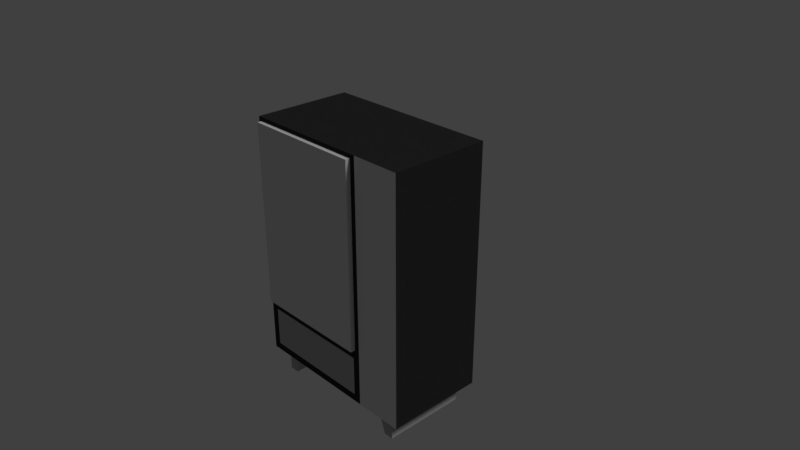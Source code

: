 # Source: vendingMachine.blend  (saved by Blender 2.79.0; exported with 4.5.12 LTS)
import bpy
from mathutils import Matrix  # noqa: F401  (used for matrix-valued properties, if any)

bpy.ops.wm.read_factory_settings(use_empty=True)
scene = bpy.context.scene
scene.name = 'Scene'

# ---- collections
col_collection_1 = bpy.data.collections.new('Collection 1'); scene.collection.children.link(col_collection_1)

# ---- materials (node trees are filled in below, after node groups)
mat_main = bpy.data.materials.new('Main')
mat_main.alpha_threshold = 0.0
mat_main.use_transparent_shadow = False
mat_main.diffuse_color = (0.0291, 0.0291, 0.0291, 1.0)
mat_main.roughness = 0.5
mat_main.line_color = (0.0, 0.0, 0.0, 1.0)
mat_glass = bpy.data.materials.new('Glass')
mat_glass.alpha_threshold = 0.0
mat_glass.use_transparent_shadow = False
mat_glass.roughness = 0.5
mat_chute = bpy.data.materials.new('Chute')
mat_chute.alpha_threshold = 0.0
mat_chute.use_transparent_shadow = False
mat_chute.diffuse_color = (0.477, 0.477, 0.477, 1.0)
mat_chute.roughness = 0.5
mat_controls = bpy.data.materials.new('Controls')
mat_controls.alpha_threshold = 0.0
mat_controls.use_transparent_shadow = False
mat_controls.roughness = 0.5

# ---- material node trees

# ---- world
world_world = bpy.data.worlds.new('World'); scene.world = world_world
world_world.color = (0.05088, 0.05088, 0.05088)
world_world.use_sun_shadow = False
world_world.sun_shadow_jitter_overblur = 0.0
world_world.cycles.sampling_method = 'MANUAL'

# ---- cameras
cam_camera = bpy.data.cameras.new('Camera')
cam_camera.clip_end = 100.0
cam_camera.lens = 35.0
cam_camera.sensor_width = 32.0
cam_camera.sensor_height = 18.0
cam_camera.ortho_scale = 7.314
cam_camera.dof.focus_distance = 0.0
cam_camera.dof.aperture_fstop = 128.0

# ---- lights
light_lamp = bpy.data.lights.new('Lamp', 'SUN')
light_lamp.transmission_factor = 0.0
light_lamp.cutoff_distance = 30.0
light_lamp.angle = 0.1993
light_lamp.energy = 1.0
light_lamp.shadow_buffer_clip_start = 1.001
light_lamp.shadow_soft_size = 0.1
light_lamp.shadow_cascade_max_distance = 1000.0

# ---- meshes
me_cube = bpy.data.meshes.new('Cube')
me_cube.from_pydata([(1.243, 0.692, -1.713), (1.243, -0.692, -1.713), (-1.139, -0.692, -1.609), (-1.243, 0.692, -1.713), (1.243, 0.692, 1.713), (1.243, -0.692, 1.713), (-1.138, -0.692, 1.608), (-1.243, 0.692, 1.713), (-1.05, -0.5855, -2.037), (-1.05, -0.5855, -1.635), (-1.05, 0.5855, -2.037), (-1.05, 0.5855, -1.635), (-0.9176, -0.5855, -2.037), (-0.7765, -0.5855, -1.635), (-0.9176, 0.5855, -2.037), (-0.7765, 0.5855, -1.635), (1.05, -0.5855, -2.037), (1.05, -0.5855, -1.635), (1.05, 0.5855, -2.037), (1.05, 0.5855, -1.635), (0.9176, -0.5855, -2.037), (0.7765, -0.5855, -1.635), (0.9176, 0.5855, -2.037), (0.7765, 0.5855, -1.635), (0.4626, -0.692, -1.609), (0.4618, -0.692, 1.608), (1.243, -0.692, -0.5709), (1.243, -0.692, 0.5709), (0.4618, -0.692, 0.5709), (0.4618, -0.692, -0.8453), (-1.138, -0.692, -0.8453), (-1.138, -0.692, 0.5709), (-1.243, -0.692, 0.5709), (-1.243, -0.692, 1.713), (0.5662, -0.692, 1.713), (0.5662, -0.692, 0.5709), (0.4626, -0.692, -1.053), (-1.139, -0.692, -1.053), (-1.138, 0.006839, 0.5709), (0.4618, 0.006839, 0.5709), (-1.138, 0.006839, 1.608), (0.4618, 0.006839, 1.608), (0.4618, 0.006839, -0.8453), (-1.138, 0.006839, -0.8453), (0.5662, -0.692, -1.713), (-1.243, -0.692, -1.713), (0.5662, -0.692, -0.9497), (-1.243, -0.692, -0.9497), (-1.189, -0.7582, -0.9194), (-1.189, -0.7582, 1.661), (-1.189, -0.6508, -0.9194), (-1.189, -0.6508, 1.661), (0.4947, -0.7582, -0.9194), (0.4947, -0.7582, 1.661), (0.4947, -0.6508, -0.9194), (0.4947, -0.6508, 1.661), (-1.189, -0.5402, 0.3287), (-1.189, -0.5402, 0.413), (-1.189, 0.1459, 0.3287), (-1.189, 0.1459, 0.413), (0.4947, -0.5402, 0.3287), (0.4947, -0.5402, 0.413), (0.4947, 0.1459, 0.3287), (0.4947, 0.1459, 0.413), (-1.189, -0.5402, -0.3095), (-1.189, -0.5402, -0.2252), (-1.189, 0.1459, -0.3095), (-1.189, 0.1459, -0.2252), (0.4947, -0.5402, -0.3095), (0.4947, -0.5402, -0.2252), (0.4947, 0.1459, -0.3095), (0.4947, 0.1459, -0.2252), (-1.189, -0.5402, 0.9196), (-1.189, -0.5402, 1.004), (-1.189, 0.1459, 0.9196), (-1.189, 0.1459, 1.004), (0.4947, -0.5402, 0.9196), (0.4947, -0.5402, 1.004), (0.4947, 0.1459, 0.9196), (0.4947, 0.1459, 1.004), (-1.138, -0.4892, -0.8453), (0.4618, -0.4892, -0.8453), (0.4618, -0.4998, -1.243), (-1.138, -0.4998, -1.243), (-1.138, -0.297, -1.243), (0.4618, -0.297, -1.243)], [], [(0, 1, 44, 45, 3), (4, 7, 33, 34, 5), (0, 4, 5, 27, 26, 1), (45, 47, 32, 33, 7, 3), (4, 0, 3, 7), (8, 9, 11, 10), (10, 11, 15, 14), (14, 15, 13, 12), (12, 13, 9, 8), (10, 14, 12, 8), (15, 11, 9, 13), (16, 18, 19, 17), (18, 22, 23, 19), (22, 20, 21, 23), (20, 16, 17, 21), (18, 16, 20, 22), (23, 21, 17, 19), (27, 5, 34, 35), (1, 26, 46, 44), (26, 27, 35, 46), (28, 25, 41, 39), (31, 30, 80, 43, 38), (36, 37, 2, 24), (31, 6, 33, 32), (6, 25, 34, 33), (25, 28, 35, 34), (28, 29, 46, 35), (30, 31, 32, 47), (29, 30, 47, 46), (41, 40, 38, 39), (38, 43, 42, 39), (6, 31, 38, 40), (80, 81, 42, 43), (29, 28, 39, 42, 81), (25, 6, 40, 41), (24, 2, 45, 44), (36, 24, 44, 46), (2, 37, 47, 45), (37, 36, 46, 47), (48, 49, 51, 50), (50, 51, 55, 54), (54, 55, 53, 52), (52, 53, 49, 48), (50, 54, 52, 48), (55, 51, 49, 53), (56, 57, 59, 58), (58, 59, 63, 62), (62, 63, 61, 60), (60, 61, 57, 56), (58, 62, 60, 56), (63, 59, 57, 61), (64, 65, 67, 66), (66, 67, 71, 70), (70, 71, 69, 68), (68, 69, 65, 64), (66, 70, 68, 64), (71, 67, 65, 69), (72, 73, 75, 74), (74, 75, 79, 78), (78, 79, 77, 76), (76, 77, 73, 72), (74, 78, 76, 72), (79, 75, 73, 77), (29, 81, 85, 82), (83, 82, 85, 84), (30, 29, 82, 83), (81, 80, 84, 85), (80, 30, 83, 84)])
me_cube.polygons.foreach_set('material_index', [0, 0, 0, 0, 0, 2, 2, 2, 2, 2, 2, 2, 2, 2, 2, 2, 2, 3, 3, 3, 0, 0, 2, 0, 0, 0, 0, 0, 0, 0, 0, 0, 0, 0, 0, 0, 0, 0, 0, 1, 1, 1, 1, 1, 1, 2, 2, 2, 2, 2, 2, 2, 2, 2, 2, 2, 2, 2, 2, 2, 2, 2, 2, 0, 0, 0, 0, 0])
_uv = me_cube.uv_layers.new(name='UVMap')
_uv.uv.foreach_set('vector', [0.0, 0.0, 0.0, 0.0, 0.0, 0.0, 0.0, 0.0, 0.0, 0.0, 0.0, 0.0, 0.0, 0.0, 0.0, 0.0, 0.0, 0.0, 0.0, 0.0, 0.0, 0.0, 0.0, 0.0, 0.0, 0.0, 0.0, 0.0, 0.0, 0.0, 0.0, 0.0, 0.0, 0.0, 0.0, 0.0, 0.0, 0.0, 0.0, 0.0, 0.0, 0.0, 0.0, 0.0, 0.0, 0.0, 0.0, 0.0, 0.0, 0.0, 0.0, 0.0, 0.0, 0.0, 0.0, 0.0, 0.0, 0.0, 0.0, 0.0, 0.0, 0.0, 0.0, 0.0, 0.0, 0.0, 0.0, 0.0, 0.0, 0.0, 0.0, 0.0, 0.0, 0.0, 0.0, 0.0, 0.0, 0.0, 0.0, 0.0, 0.0, 0.0, 0.0, 0.0, 0.0, 0.0, 0.0, 0.0, 0.0, 0.0, 0.0, 0.0, 0.0, 0.0, 0.0, 0.0, 0.0, 0.0, 0.0, 0.0, 0.0, 0.0, 0.0, 0.0, 0.0, 0.0, 0.0, 0.0, 0.0, 0.0, 0.0, 0.0, 0.0, 0.0, 0.0, 0.0, 0.0, 0.0, 0.0, 0.0, 0.0, 0.0, 0.0, 0.0, 0.0, 0.0, 0.0, 0.0, 0.0, 0.0, 0.0, 0.0, 0.0, 0.0, 0.0, 0.0, 0.0, 0.0, 0.0, 0.0, 0.0, 0.0, 0.0, 0.0, 0.0, 0.0, 0.0, 0.0, 1.0, 0.6667, 1.0, 1.0, 0.0, 1.0, 4.045e-07, 0.6667, 1.0, 0.0, 1.0, 0.3333, 4.045e-07, 0.2228, 8.089e-07, 0.0, 1.0, 0.3333, 1.0, 0.6667, 4.045e-07, 0.6667, 4.045e-07, 0.2228, 0.0, 0.0, 0.0, 0.0, 0.0, 0.0, 0.0, 0.0, 0.0, 0.0, 0.0, 0.0, 0.0, 0.0, 0.0, 0.0, 0.0, 0.0, 0.0, 0.0, 0.0, 0.0, 0.0, 0.0, 0.0, 0.0, 0.0, 0.0, 0.0, 0.0, 0.0, 0.0, 0.0, 0.0, 0.0, 0.0, 0.0, 0.0, 0.0, 0.0, 0.0, 0.0, 0.0, 0.0, 0.0, 0.0, 0.0, 0.0, 0.0, 0.0, 0.0, 0.0, 0.0, 0.0, 0.0, 0.0, 0.0, 0.0, 0.0, 0.0, 0.0, 0.0, 0.0, 0.0, 0.0, 0.0, 0.0, 0.0, 0.0, 0.0, 0.0, 0.0, 0.0, 0.0, 0.0, 0.0, 0.0, 0.0, 0.0, 0.0, 0.0, 0.0, 0.0, 0.0, 0.0, 0.0, 0.0, 0.0, 0.0, 0.0, 0.0, 0.0, 0.0, 0.0, 0.0, 0.0, 0.0, 0.0, 0.0, 0.0, 0.0, 0.0, 0.0, 0.0, 0.0, 0.0, 0.0, 0.0, 0.0, 0.0, 0.0, 0.0, 0.0, 0.0, 0.0, 0.0, 0.0, 0.0, 0.0, 0.0, 0.0, 0.0, 0.0, 0.0, 0.0, 0.0, 0.0, 0.0, 0.0, 0.0, 0.0, 0.0, 0.0, 0.0, 0.0, 0.0, 0.0, 0.0, 0.0, 0.0, 0.0, 0.0, 0.0, 0.0, 0.0, 0.0, 0.0, 0.0, 0.0, 0.0, 0.0, 0.0, 0.0, 0.0, 0.0, 0.0, 0.0, 0.0, 0.0, 0.0, 0.0, 0.0, 0.0, 0.0, 0.0, 0.0, 0.0, 0.0, 0.0, 0.0, 0.0, 0.0, 0.0, 0.0, 0.0, 0.0, 0.0, 0.0, 0.0, 0.0, 0.0, 0.0, 0.0, 0.0, 0.0, 0.0, 0.0, 0.0, 0.0, 0.0, 0.0, 0.0, 0.0, 0.0, 0.0, 0.0, 0.0, 0.0, 0.0, 0.0, 0.0, 0.0, 0.0, 0.0, 0.0, 0.0, 0.0, 0.0, 0.0, 0.0, 0.0, 0.0, 0.0, 0.0, 0.0, 0.0, 0.0, 0.0, 0.0, 0.0, 0.0, 0.0, 0.0, 0.0, 0.0, 0.0, 0.0, 0.0, 0.0, 0.0, 0.0, 0.0, 0.0, 0.0, 0.0, 0.0, 0.0, 0.0, 0.0, 0.0, 0.0, 0.0, 0.0, 0.0, 0.0, 0.0, 0.0, 0.0, 0.0, 0.0, 0.0, 0.0, 0.0, 0.0, 0.0, 0.0, 0.0, 0.0, 0.0, 0.0, 0.0, 0.0, 0.0, 0.0, 0.0, 0.0, 0.0, 0.0, 0.0, 0.0, 0.0, 0.0, 0.0, 0.0, 0.0, 0.0, 0.0, 0.0, 0.0, 0.0, 0.0, 0.0, 0.0, 0.0, 0.0, 0.0, 0.0, 0.0, 0.0, 0.0, 0.0, 0.0, 0.0, 0.0, 0.0, 0.0, 0.0, 0.0, 0.0, 0.0, 0.0, 0.0, 0.0, 0.0, 0.0, 0.0, 0.0, 0.0, 0.0, 0.0, 0.0, 0.0, 0.0, 0.0, 0.0, 0.0, 0.0, 0.0, 0.0, 0.0, 0.0, 0.0, 0.0, 0.0, 0.0, 0.0, 0.0, 0.0, 0.0, 0.0, 0.0, 0.0, 0.0, 0.0, 0.0, 0.0, 0.0, 0.0, 0.0, 0.0, 0.0, 0.0, 0.0, 0.0, 0.0, 0.0, 0.0, 0.0, 0.0, 0.0, 0.0, 0.0, 0.0, 0.0, 0.0, 0.0, 0.0, 0.0, 0.0, 0.0, 0.0, 0.0, 0.0, 0.0, 0.0, 0.0, 0.0, 0.0, 0.0, 0.0, 0.0, 0.0, 0.0, 0.0, 0.0, 0.0, 0.0, 0.0, 0.0, 0.0, 0.0, 0.0, 0.0, 0.0, 0.0, 0.0, 0.0, 0.0])
me_cube.materials.append(mat_main)
me_cube.materials.append(mat_glass)
me_cube.materials.append(mat_chute)
me_cube.materials.append(mat_controls)
me_cube.use_remesh_preserve_volume = False
me_cube.use_remesh_preserve_attributes = False
me_cube.use_mirror_vertex_groups = False
me_cube.update()

# ---- objects
ob_vendingmachine = bpy.data.objects.new('VendingMachine', me_cube)
ob_lamp = bpy.data.objects.new('Lamp', light_lamp)
ob_camera = bpy.data.objects.new('Camera', cam_camera)

# ---- transforms, parenting, visibility, modifiers, constraints
ob_vendingmachine.location = (0.0, 0.0, 0.0)
ob_vendingmachine.lock_rotations_4d = False
ob_vendingmachine.empty_display_type = 'ARROWS'
ob_vendingmachine.lineart.crease_threshold = 0.0
ob_lamp.location = (4.076, 1.005, 5.904)
ob_lamp.rotation_euler = (0.6503, 0.05522, 1.866)
ob_lamp.lock_rotations_4d = False
ob_lamp.empty_display_type = 'ARROWS'
ob_lamp.color = (0.0, 0.0, 0.0, 0.0)
ob_lamp.lineart.crease_threshold = 0.0
ob_camera.location = (7.481, -6.508, 5.344)
ob_camera.rotation_euler = (1.109, 0.0, 0.8149)
ob_camera.lock_rotations_4d = False
ob_camera.empty_display_type = 'ARROWS'
ob_camera.color = (0.0, 0.0, 0.0, 0.0)
ob_camera.display_type = 'WIRE'
ob_camera.lineart.crease_threshold = 0.0

# ---- collection membership
col_collection_1.objects.link(ob_vendingmachine)
col_collection_1.objects.link(ob_lamp)
col_collection_1.objects.link(ob_camera)

# ---- scene / render settings (as saved in the file)
scene.camera = ob_camera
scene.frame_start = 1; scene.frame_end = 250; scene.frame_set(1)
scene.render.engine = 'BLENDER_EEVEE_NEXT'
scene.render.resolution_percentage = 50
scene.render.dither_intensity = 0.0
scene.cycles.use_denoising = False
scene.cycles.samples = 128
scene.cycles.sampling_pattern = 'TABULATED_SOBOL'
scene.cycles.use_adaptive_sampling = False
scene.cycles.use_light_tree = False
scene.cycles.blur_glossy = 0.0
scene.cycles.sample_clamp_indirect = 0.0
scene.view_settings.view_transform = 'Standard'
bpy.context.view_layer.update()
